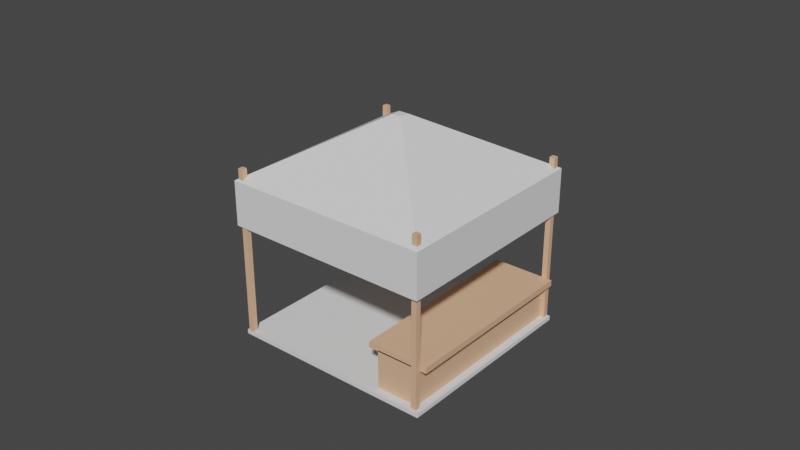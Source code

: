 # Source: FabricBooth.blend  (saved by Blender 2.93.21; exported with 4.5.12 LTS)
import bpy
from mathutils import Matrix  # noqa: F401  (used for matrix-valued properties, if any)

bpy.ops.wm.read_factory_settings(use_empty=True)
scene = bpy.context.scene
scene.name = 'Scene'

# ---- materials (node trees are filled in below, after node groups)
mat_bread = bpy.data.materials.new('bread')
mat_bread.use_transparent_shadow = False

# ---- material node trees
mat_bread.use_nodes = True; mat_bread.node_tree.nodes.clear()
_N = mat_bread.node_tree.nodes; _L = mat_bread.node_tree.links
n0 = _N.new('ShaderNodeBsdfPrincipled'); n0.name = 'Principled BSDF'; n0.location = (10, 300)
n0.distribution = 'GGX'
n0.subsurface_method = 'BURLEY'
n0.inputs[0].default_value = (0.8, 0.4688, 0.286, 1.0)
n0.inputs[3].default_value = 1.45
n0.inputs[27].default_value = (0.0, 0.0, 0.0, 1.0)
n0.inputs[28].default_value = 1.0
n1 = _N.new('ShaderNodeOutputMaterial'); n1.name = 'Material Output'; n1.location = (300, 300)
_L.new(n0.outputs[0], n1.inputs[0])
n1.is_active_output = True

# ---- world
world_world = bpy.data.worlds.new('World'); scene.world = world_world
world_world.use_nodes = True; world_world.node_tree.nodes.clear()
_N = world_world.node_tree.nodes; _L = world_world.node_tree.links
n0 = _N.new('ShaderNodeOutputWorld'); n0.name = 'World Output'; n0.location = (300, 300)
n1 = _N.new('ShaderNodeBackground'); n1.name = 'Background'; n1.location = (10, 300)
n1.inputs[0].default_value = (0.05088, 0.05088, 0.05088, 1.0)
_L.new(n1.outputs[0], n0.inputs[0])
n0.is_active_output = True
world_world.color = (0.05088, 0.05088, 0.05088)
world_world.use_sun_shadow = False
world_world.sun_shadow_jitter_overblur = 0.0

# ---- meshes
me_cube_059 = bpy.data.meshes.new('Cube.059')
me_cube_059.from_pydata([(-0.8314, -0.9711, -1.0), (-0.8314, -0.9711, 1.0), (-0.8314, 0.9566, -1.0), (-0.8314, 0.9566, 1.0), (0.8626, -0.9711, -1.0), (0.8626, -0.9711, 1.0), (0.8626, 0.9566, -1.0), (0.8626, 0.9566, 1.0)], [], [(0, 1, 3, 2), (2, 3, 7, 6), (6, 7, 5, 4), (4, 5, 1, 0), (2, 6, 4, 0), (7, 3, 1, 5)])
_uv = me_cube_059.uv_layers.new(name='UVMap')
_uv.uv.foreach_set('vector', [0.375, 0.0, 0.625, 0.0, 0.625, 0.25, 0.375, 0.25, 0.375, 0.25, 0.625, 0.25, 0.625, 0.5, 0.375, 0.5, 0.375, 0.5, 0.625, 0.5, 0.625, 0.75, 0.375, 0.75, 0.375, 0.75, 0.625, 0.75, 0.625, 1.0, 0.375, 1.0, 0.125, 0.5, 0.375, 0.5, 0.375, 0.75, 0.125, 0.75, 0.625, 0.5, 0.875, 0.5, 0.875, 0.75, 0.625, 0.75])
me_cube_059.use_remesh_fix_poles = True
me_cube_059.use_remesh_preserve_attributes = False
me_cube_059.update()
me_cone_005 = bpy.data.meshes.new('Cone.005')
me_cone_005.from_pydata([(0.0, 8.37, -1.0), (0.0, 0.39, 2.194), (8.37, -3.659e-07, -1.0), (0.39, -1.705e-08, 2.194), (-7.317e-07, -8.37, -1.0), (-3.409e-08, -0.39, 2.194), (-8.37, 9.981e-08, -1.0), (-0.39, 4.651e-09, 2.194), (0.2806, 8.089, -1.0), (8.168, 0.202, -1.0), (8.249, -0.1211, -1.0), (0.158, -8.212, -1.0), (-0.202, -8.168, -1.0), (-8.089, -0.2806, -1.0), (-8.212, 0.158, -1.0), (-0.1211, 8.249, -1.0), (0.1595, 7.968, -1.0), (-7.931, -0.1226, -1.0), (8.047, 0.08086, -1.0), (-0.04397, -8.01, -1.0), (8.168, 0.202, -3.469), (8.37, -3.659e-07, -3.469), (0.158, -8.212, -3.469), (-7.317e-07, -8.37, -3.469), (-8.089, -0.2806, -3.469), (-8.37, 9.981e-08, -3.469), (-0.1211, 8.249, -3.469), (0.0, 8.37, -3.469), (0.2806, 8.089, -3.469), (8.249, -0.1211, -3.469), (-0.202, -8.168, -3.469), (-8.212, 0.158, -3.469), (-7.931, -0.1226, -3.469), (0.1595, 7.968, -3.469), (-0.04397, -8.01, -3.469), (8.047, 0.08086, -3.469)], [], [(0, 1, 3, 2, 9, 8), (2, 3, 5, 4, 11, 10), (3, 1, 7, 5), (4, 5, 7, 6, 13, 12), (6, 7, 1, 0, 15, 14), (10, 11, 22, 29), (9, 2, 21, 20), (16, 17, 32, 33), (13, 6, 25, 24), (17, 19, 34, 32), (2, 10, 29, 21), (16, 18, 19, 17), (18, 16, 33, 35), (8, 9, 20, 28), (34, 22, 23, 30), (31, 32, 24, 25), (32, 34, 30, 24), (27, 28, 33, 26), (26, 33, 32, 31), (28, 20, 35, 33), (20, 21, 29, 35), (35, 29, 22, 34), (4, 12, 30, 23), (12, 13, 24, 30), (15, 0, 27, 26), (19, 18, 35, 34), (6, 14, 31, 25), (11, 4, 23, 22), (14, 15, 26, 31), (0, 8, 28, 27)])
_uv = me_cone_005.uv_layers.new(name='UVMap')
_uv.uv.foreach_set('vector', [1.0, 0.5, 1.0, 1.0, 0.75, 1.0, 0.75, 0.5, 0.8333, 0.5, 0.9167, 0.5, 0.75, 0.5, 0.75, 1.0, 0.5, 1.0, 0.5, 0.5, 0.5833, 0.5, 0.6667, 0.5, 0.49, 0.25, 0.25, 0.49, 0.01, 0.25, 0.25, 0.01, 0.5, 0.5, 0.5, 1.0, 0.25, 1.0, 0.25, 0.5, 0.3333, 0.5, 0.4167, 0.5, 0.25, 0.5, 0.25, 1.0, 0.0, 1.0, 0.0, 0.5, 0.08333, 0.5, 0.1667, 0.5, 0.6667, 0.5, 0.5833, 0.5, 0.5833, 0.5, 0.6667, 0.5, 0.8333, 0.5, 0.75, 0.5, 0.75, 0.5, 0.8333, 0.5, 0.75, 0.33, 0.67, 0.25, 0.67, 0.25, 0.75, 0.33, 0.3333, 0.5, 0.25, 0.5, 0.25, 0.5, 0.3333, 0.5, 0.67, 0.25, 0.75, 0.17, 0.75, 0.17, 0.67, 0.25, 0.75, 0.5, 0.6667, 0.5, 0.6667, 0.5, 0.75, 0.5, 0.75, 0.33, 0.83, 0.25, 0.75, 0.17, 0.67, 0.25, 0.83, 0.25, 0.75, 0.33, 0.75, 0.33, 0.83, 0.25, 0.9167, 0.5, 0.8333, 0.5, 0.8333, 0.5, 0.9167, 0.5, 0.75, 0.17, 0.83, 0.09, 0.75, 0.01, 0.67, 0.09, 0.59, 0.33, 0.67, 0.25, 0.59, 0.17, 0.51, 0.25, 0.67, 0.25, 0.75, 0.17, 0.67, 0.09, 0.59, 0.17, 0.75, 0.49, 0.83, 0.41, 0.75, 0.33, 0.67, 0.41, 0.67, 0.41, 0.75, 0.33, 0.67, 0.25, 0.59, 0.33, 0.83, 0.41, 0.91, 0.33, 0.83, 0.25, 0.75, 0.33, 0.91, 0.33, 0.99, 0.25, 0.91, 0.17, 0.83, 0.25, 0.83, 0.25, 0.91, 0.17, 0.83, 0.09, 0.75, 0.17, 0.5, 0.5, 0.4167, 0.5, 0.4167, 0.5, 0.5, 0.5, 0.4167, 0.5, 0.3333, 0.5, 0.3333, 0.5, 0.4167, 0.5, 0.08333, 0.5, 0.0, 0.5, 0.0, 0.5, 0.08333, 0.5, 0.75, 0.17, 0.83, 0.25, 0.83, 0.25, 0.75, 0.17, 0.25, 0.5, 0.1667, 0.5, 0.1667, 0.5, 0.25, 0.5, 0.5833, 0.5, 0.5, 0.5, 0.5, 0.5, 0.5833, 0.5, 0.1667, 0.5, 0.08333, 0.5, 0.08333, 0.5, 0.1667, 0.5, 1.0, 0.5, 0.9167, 0.5, 0.9167, 0.5, 1.0, 0.5])
me_cone_005.use_remesh_fix_poles = True
me_cone_005.use_remesh_preserve_attributes = False
me_cone_005.update()
me_cube_251 = bpy.data.meshes.new('Cube.251')
me_cube_251.from_pydata([(-1.0, -1.0, -8.33), (-1.0, -1.0, 1.0), (-1.0, 1.0, -8.33), (-1.0, 1.0, 1.0), (1.0, -1.0, -8.33), (1.0, -1.0, 1.0), (1.0, 1.0, -8.33), (1.0, 1.0, 1.0)], [], [(0, 1, 3, 2), (2, 3, 7, 6), (6, 7, 5, 4), (4, 5, 1, 0), (2, 6, 4, 0), (7, 3, 1, 5)])
_uv = me_cube_251.uv_layers.new(name='UVMap')
_uv.uv.foreach_set('vector', [0.375, 0.0, 0.625, 0.0, 0.625, 0.25, 0.375, 0.25, 0.375, 0.25, 0.625, 0.25, 0.625, 0.5, 0.375, 0.5, 0.375, 0.5, 0.625, 0.5, 0.625, 0.75, 0.375, 0.75, 0.375, 0.75, 0.625, 0.75, 0.625, 1.0, 0.375, 1.0, 0.125, 0.5, 0.375, 0.5, 0.375, 0.75, 0.125, 0.75, 0.625, 0.5, 0.875, 0.5, 0.875, 0.75, 0.625, 0.75])
me_cube_251.materials.append(mat_bread)
me_cube_251.use_remesh_fix_poles = True
me_cube_251.use_remesh_preserve_attributes = False
me_cube_251.update()
me_cube_245 = bpy.data.meshes.new('Cube.245')
me_cube_245.from_pydata([(-1.0, -1.0, -8.33), (-1.0, -1.0, 1.0), (-1.0, 1.0, -8.33), (-1.0, 1.0, 1.0), (1.0, -1.0, -8.33), (1.0, -1.0, 1.0), (1.0, 1.0, -8.33), (1.0, 1.0, 1.0)], [], [(0, 1, 3, 2), (2, 3, 7, 6), (6, 7, 5, 4), (4, 5, 1, 0), (2, 6, 4, 0), (7, 3, 1, 5)])
_uv = me_cube_245.uv_layers.new(name='UVMap')
_uv.uv.foreach_set('vector', [0.375, 0.0, 0.625, 0.0, 0.625, 0.25, 0.375, 0.25, 0.375, 0.25, 0.625, 0.25, 0.625, 0.5, 0.375, 0.5, 0.375, 0.5, 0.625, 0.5, 0.625, 0.75, 0.375, 0.75, 0.375, 0.75, 0.625, 0.75, 0.625, 1.0, 0.375, 1.0, 0.125, 0.5, 0.375, 0.5, 0.375, 0.75, 0.125, 0.75, 0.625, 0.5, 0.875, 0.5, 0.875, 0.75, 0.625, 0.75])
me_cube_245.materials.append(mat_bread)
me_cube_245.use_remesh_fix_poles = True
me_cube_245.use_remesh_preserve_attributes = False
me_cube_245.update()
me_cube_171 = bpy.data.meshes.new('Cube.171')
me_cube_171.from_pydata([(-1.0, -1.0, -8.33), (-1.0, -1.0, 1.0), (-1.0, 1.0, -8.33), (-1.0, 1.0, 1.0), (1.0, -1.0, -8.33), (1.0, -1.0, 1.0), (1.0, 1.0, -8.33), (1.0, 1.0, 1.0)], [], [(0, 1, 3, 2), (2, 3, 7, 6), (6, 7, 5, 4), (4, 5, 1, 0), (2, 6, 4, 0), (7, 3, 1, 5)])
_uv = me_cube_171.uv_layers.new(name='UVMap')
_uv.uv.foreach_set('vector', [0.375, 0.0, 0.625, 0.0, 0.625, 0.25, 0.375, 0.25, 0.375, 0.25, 0.625, 0.25, 0.625, 0.5, 0.375, 0.5, 0.375, 0.5, 0.625, 0.5, 0.625, 0.75, 0.375, 0.75, 0.375, 0.75, 0.625, 0.75, 0.625, 1.0, 0.375, 1.0, 0.125, 0.5, 0.375, 0.5, 0.375, 0.75, 0.125, 0.75, 0.625, 0.5, 0.875, 0.5, 0.875, 0.75, 0.625, 0.75])
me_cube_171.materials.append(mat_bread)
me_cube_171.use_remesh_fix_poles = True
me_cube_171.use_remesh_preserve_attributes = False
me_cube_171.update()
me_cube_106 = bpy.data.meshes.new('Cube.106')
me_cube_106.from_pydata([(-1.0, -1.0, -8.33), (-1.0, -1.0, 1.0), (-1.0, 1.0, -8.33), (-1.0, 1.0, 1.0), (1.0, -1.0, -8.33), (1.0, -1.0, 1.0), (1.0, 1.0, -8.33), (1.0, 1.0, 1.0)], [], [(0, 1, 3, 2), (2, 3, 7, 6), (6, 7, 5, 4), (4, 5, 1, 0), (2, 6, 4, 0), (7, 3, 1, 5)])
_uv = me_cube_106.uv_layers.new(name='UVMap')
_uv.uv.foreach_set('vector', [0.375, 0.0, 0.625, 0.0, 0.625, 0.25, 0.375, 0.25, 0.375, 0.25, 0.625, 0.25, 0.625, 0.5, 0.375, 0.5, 0.375, 0.5, 0.625, 0.5, 0.625, 0.75, 0.375, 0.75, 0.375, 0.75, 0.625, 0.75, 0.625, 1.0, 0.375, 1.0, 0.125, 0.5, 0.375, 0.5, 0.375, 0.75, 0.125, 0.75, 0.625, 0.5, 0.875, 0.5, 0.875, 0.75, 0.625, 0.75])
me_cube_106.materials.append(mat_bread)
me_cube_106.use_remesh_fix_poles = True
me_cube_106.use_remesh_preserve_attributes = False
me_cube_106.update()
me_cube_376 = bpy.data.meshes.new('Cube.376')
me_cube_376.from_pydata([(-1.0, -1.0, -1.0), (-1.0, -1.0, 1.0), (-1.0, 1.0, -1.0), (-1.0, 1.0, 1.0), (1.0, -1.0, -1.0), (1.0, -1.0, 1.0), (1.0, 1.0, -1.0), (1.0, 1.0, 1.0)], [], [(0, 1, 3, 2), (2, 3, 7, 6), (6, 7, 5, 4), (4, 5, 1, 0), (2, 6, 4, 0), (7, 3, 1, 5)])
_uv = me_cube_376.uv_layers.new(name='UVMap')
_uv.uv.foreach_set('vector', [0.375, 0.0, 0.625, 0.0, 0.625, 0.25, 0.375, 0.25, 0.375, 0.25, 0.625, 0.25, 0.625, 0.5, 0.375, 0.5, 0.375, 0.5, 0.625, 0.5, 0.625, 0.75, 0.375, 0.75, 0.375, 0.75, 0.625, 0.75, 0.625, 1.0, 0.375, 1.0, 0.125, 0.5, 0.375, 0.5, 0.375, 0.75, 0.125, 0.75, 0.625, 0.5, 0.875, 0.5, 0.875, 0.75, 0.625, 0.75])
me_cube_376.materials.append(mat_bread)
me_cube_376.use_remesh_fix_poles = True
me_cube_376.use_remesh_preserve_attributes = False
me_cube_376.update()
me_cube_377 = bpy.data.meshes.new('Cube.377')
me_cube_377.from_pydata([(-1.0, -1.0, -1.0), (-1.0, -1.0, 1.0), (-1.0, 1.0, -1.0), (-1.0, 1.0, 1.0), (1.0, -1.0, -1.0), (1.0, -1.0, 1.0), (1.0, 1.0, -1.0), (1.0, 1.0, 1.0)], [], [(0, 1, 3, 2), (2, 3, 7, 6), (6, 7, 5, 4), (4, 5, 1, 0), (2, 6, 4, 0), (7, 3, 1, 5)])
_uv = me_cube_377.uv_layers.new(name='UVMap')
_uv.uv.foreach_set('vector', [0.375, 0.0, 0.625, 0.0, 0.625, 0.25, 0.375, 0.25, 0.375, 0.25, 0.625, 0.25, 0.625, 0.5, 0.375, 0.5, 0.375, 0.5, 0.625, 0.5, 0.625, 0.75, 0.375, 0.75, 0.375, 0.75, 0.625, 0.75, 0.625, 1.0, 0.375, 1.0, 0.125, 0.5, 0.375, 0.5, 0.375, 0.75, 0.125, 0.75, 0.625, 0.5, 0.875, 0.5, 0.875, 0.75, 0.625, 0.75])
me_cube_377.materials.append(mat_bread)
me_cube_377.use_remesh_fix_poles = True
me_cube_377.use_remesh_preserve_attributes = False
me_cube_377.update()

# ---- objects
ob_cube_007 = bpy.data.objects.new('Cube.007', me_cube_059)
ob_cone_009 = bpy.data.objects.new('Cone.009', me_cone_005)
ob_cube_254 = bpy.data.objects.new('Cube.254', me_cube_251)
ob_cube_175 = bpy.data.objects.new('Cube.175', me_cube_245)
ob_cube_070 = bpy.data.objects.new('Cube.070', me_cube_171)
ob_cube_055 = bpy.data.objects.new('Cube.055', me_cube_106)
ob_cube_376 = bpy.data.objects.new('Cube.376', me_cube_376)
ob_cube_377 = bpy.data.objects.new('Cube.377', me_cube_377)

# ---- transforms, parenting, visibility, modifiers, constraints
ob_cube_007.location = (0.7362, 0.123, 0.4291)
ob_cube_007.scale = (5.705, 4.929, 0.1013)
ob_cone_009.location = (0.7927, 0.1061, 8.649)
ob_cone_009.rotation_euler = (0.0, -0.0, 0.7854)
ob_cone_009.scale = (0.8203, 0.8203, 0.846)
ob_cube_254.location = (5.412, 4.661, 7.519)
ob_cube_254.scale = (0.1236, 0.1236, 0.846)
ob_cube_175.location = (-3.896, 4.746, 7.519)
ob_cube_175.scale = (0.1236, 0.1236, 0.846)
ob_cube_070.location = (-3.767, -4.532, 7.519)
ob_cube_070.scale = (0.1236, 0.1236, 0.846)
ob_cube_055.location = (5.37, -4.447, 7.519)
ob_cube_055.scale = (0.1236, 0.1236, 0.846)
ob_cube_376.location = (4.315, 0.1228, 1.342)
ob_cube_376.scale = (1.0, 4.424, 1.0)
ob_cube_377.location = (4.315, 0.1228, 2.425)
ob_cube_377.scale = (1.474, 4.424, 0.1398)

# ---- collection membership
scene.collection.objects.link(ob_cube_007)
scene.collection.objects.link(ob_cone_009)
scene.collection.objects.link(ob_cube_254)
scene.collection.objects.link(ob_cube_175)
scene.collection.objects.link(ob_cube_070)
scene.collection.objects.link(ob_cube_055)
scene.collection.objects.link(ob_cube_376)
scene.collection.objects.link(ob_cube_377)

# ---- scene / render settings (as saved in the file)
scene.frame_start = 1; scene.frame_end = 250; scene.frame_set(11)
scene.render.engine = 'BLENDER_EEVEE_NEXT'
scene.cycles.use_denoising = False
scene.cycles.samples = 128
scene.cycles.sampling_pattern = 'TABULATED_SOBOL'
scene.cycles.use_adaptive_sampling = False
scene.cycles.use_light_tree = False
scene.view_settings.view_transform = 'Filmic'
bpy.context.view_layer.update()

# ---- added for rendering (the .blend has no active camera and no usable light): camera, sun
cam_auto = bpy.data.cameras.new('AutoCamera')
cam_auto.lens = 50.0
cam_auto.sensor_width = 36.0
cam_auto.clip_end = 1000.0
ob_auto_camera = bpy.data.objects.new('AutoCamera', cam_auto)
scene.collection.objects.link(ob_auto_camera)
ob_auto_camera.location = (27.8899, -32.4105, 27.0941)
ob_auto_camera.rotation_euler = (1.09748, -7.21219e-08, 0.694738)
scene.camera = ob_auto_camera
light_auto_sun = bpy.data.lights.new('AutoSun', 'SUN')
light_auto_sun.energy = 3.0
light_auto_sun.angle = 0.0523599
ob_auto_sun = bpy.data.objects.new('AutoSun', light_auto_sun)
scene.collection.objects.link(ob_auto_sun)
ob_auto_sun.rotation_euler = (0.872665, 0.174533, 0.523599)
bpy.context.view_layer.update()
